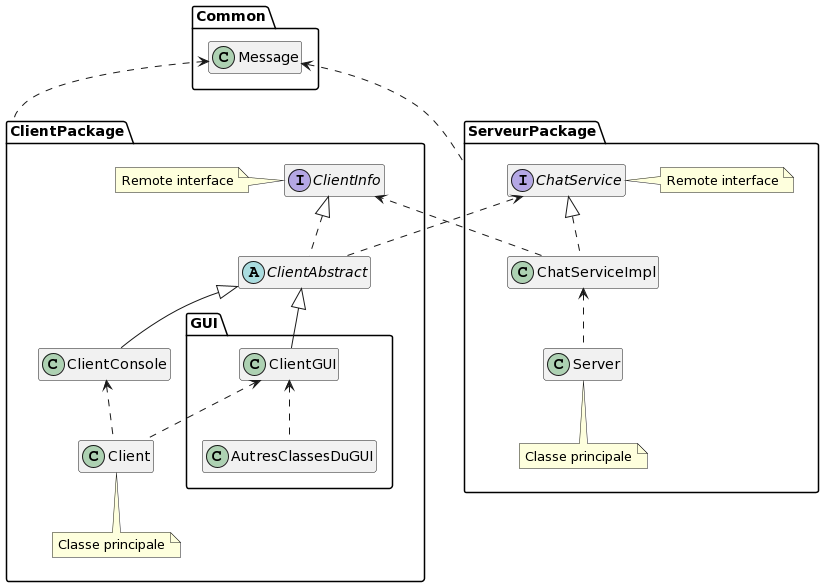

The diagram above was rendered by PlantUML. Its source (embedded in the PNG):
@startuml
hide members


package ClientPackage {

    package GUI {
        class ClientGUI
        class AutresClassesDuGUI
    
        ClientGUI <.. AutresClassesDuGUI
    }

    interface ClientInfo
    note left of ClientInfo: Remote interface

    abstract class ClientAbstract implements ClientInfo
    class ClientConsole extends ClientAbstract
    class ClientGUI extends ClientAbstract

    class Client
    ClientGUI <.. Client
    ClientConsole <.. Client

    note bottom of Client: Classe principale
}

package ServeurPackage {
    interface ChatService
    class ChatServiceImpl implements ChatService

    class Server

    ChatServiceImpl <.. Server

    note bottom of Server: Classe principale
    note right of ChatService : Remote interface
}

ClientAbstract .> ChatService
ChatServiceImpl .> ClientInfo

package Common {
    class Message
}

Message <.. ClientPackage
Message <.. ServeurPackage
@enduml